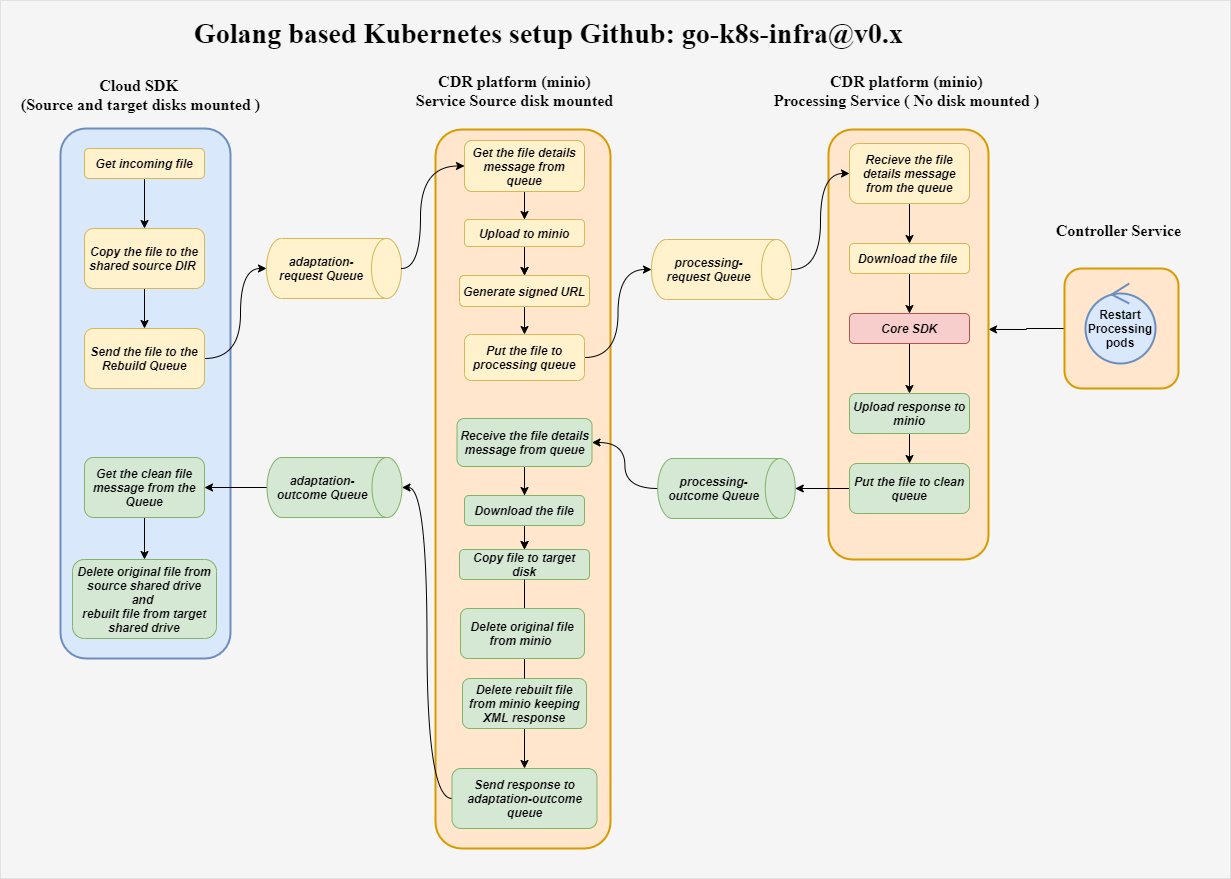

The diagram above was exported from draw.io. Its source (the exported page's mxGraphModel, read from the mxfile embedded in the PNG):
<mxGraphModel dx="1702" dy="494" grid="1" gridSize="10" guides="1" tooltips="1" connect="1" arrows="1" fold="1" page="1" pageScale="1" pageWidth="850" pageHeight="1100" background="#CCCCCC" math="0" shadow="0">
  <root>
    <mxCell id="0" />
    <mxCell id="1" parent="0" />
    <mxCell id="8nz4fsZNWgNRAmKSpirQ-5" value="" style="whiteSpace=wrap;html=1;direction=south;rounded=0;fontSize=16;fontStyle=1;fillColor=#f5f5f5;fontColor=#333333;strokeColor=none;" parent="1" vertex="1">
      <mxGeometry x="-620" y="12" width="1230" height="878" as="geometry" />
    </mxCell>
    <mxCell id="ihkriPqbjsbeXzbRZ3fG-43" style="edgeStyle=orthogonalEdgeStyle;rounded=0;orthogonalLoop=1;jettySize=auto;html=1;exitX=0.5;exitY=1;exitDx=0;exitDy=0;entryX=0.465;entryY=0;entryDx=0;entryDy=0;entryPerimeter=0;" parent="1" source="8nz4fsZNWgNRAmKSpirQ-2" target="aMTZvYFQ-nULHS5TjH6o-54" edge="1">
      <mxGeometry relative="1" as="geometry" />
    </mxCell>
    <mxCell id="8nz4fsZNWgNRAmKSpirQ-2" value="" style="whiteSpace=wrap;html=1;direction=south;rounded=1;strokeWidth=2;fillColor=#ffe6cc;strokeColor=#d79b00;" parent="1" vertex="1">
      <mxGeometry x="444" y="280" width="114" height="120" as="geometry" />
    </mxCell>
    <mxCell id="aMTZvYFQ-nULHS5TjH6o-3" value="" style="whiteSpace=wrap;html=1;direction=south;rounded=1;strokeWidth=2;fillColor=#dae8fc;strokeColor=#6c8ebf;" parent="1" vertex="1">
      <mxGeometry x="-560" y="140" width="170" height="530" as="geometry" />
    </mxCell>
    <mxCell id="aMTZvYFQ-nULHS5TjH6o-39" style="edgeStyle=orthogonalEdgeStyle;orthogonalLoop=1;jettySize=auto;html=1;curved=1;" parent="1" source="aMTZvYFQ-nULHS5TjH6o-4" target="aMTZvYFQ-nULHS5TjH6o-5" edge="1">
      <mxGeometry relative="1" as="geometry" />
    </mxCell>
    <mxCell id="aMTZvYFQ-nULHS5TjH6o-4" value="Get incoming file" style="whiteSpace=wrap;html=1;fillColor=#fff2cc;strokeColor=#d6b656;labelBackgroundColor=none;fontStyle=3;fontFamily=Helvetica;rounded=1;" parent="1" vertex="1">
      <mxGeometry x="-536" y="160" width="120" height="30" as="geometry" />
    </mxCell>
    <mxCell id="aMTZvYFQ-nULHS5TjH6o-40" value="" style="edgeStyle=orthogonalEdgeStyle;orthogonalLoop=1;jettySize=auto;html=1;curved=1;" parent="1" source="aMTZvYFQ-nULHS5TjH6o-5" target="aMTZvYFQ-nULHS5TjH6o-6" edge="1">
      <mxGeometry relative="1" as="geometry" />
    </mxCell>
    <mxCell id="aMTZvYFQ-nULHS5TjH6o-5" value="Copy the file to the shared source DIR&amp;nbsp;" style="whiteSpace=wrap;html=1;fillColor=#fff2cc;strokeColor=#d6b656;fontStyle=3;rounded=1;" parent="1" vertex="1">
      <mxGeometry x="-536" y="240" width="120" height="60" as="geometry" />
    </mxCell>
    <mxCell id="aMTZvYFQ-nULHS5TjH6o-23" style="edgeStyle=orthogonalEdgeStyle;orthogonalLoop=1;jettySize=auto;html=1;entryX=0.5;entryY=1;entryDx=0;entryDy=0;entryPerimeter=0;curved=1;" parent="1" source="aMTZvYFQ-nULHS5TjH6o-6" target="aMTZvYFQ-nULHS5TjH6o-21" edge="1">
      <mxGeometry relative="1" as="geometry">
        <Array as="points">
          <mxPoint x="-380" y="370" />
          <mxPoint x="-380" y="280" />
        </Array>
      </mxGeometry>
    </mxCell>
    <mxCell id="aMTZvYFQ-nULHS5TjH6o-6" value="Send the file to the Rebuild Queue" style="whiteSpace=wrap;html=1;fillColor=#fff2cc;strokeColor=#d6b656;fontStyle=3;rounded=1;" parent="1" vertex="1">
      <mxGeometry x="-536" y="340" width="120" height="60" as="geometry" />
    </mxCell>
    <mxCell id="m2C8zN0oO2I93X0g8RD5-5" style="edgeStyle=orthogonalEdgeStyle;rounded=0;orthogonalLoop=1;jettySize=auto;html=1;entryX=0.5;entryY=0;entryDx=0;entryDy=0;" parent="1" source="aMTZvYFQ-nULHS5TjH6o-8" target="m2C8zN0oO2I93X0g8RD5-2" edge="1">
      <mxGeometry relative="1" as="geometry" />
    </mxCell>
    <mxCell id="aMTZvYFQ-nULHS5TjH6o-8" value="Get the clean file message from the Queue" style="whiteSpace=wrap;html=1;fillColor=#d5e8d4;strokeColor=#82b366;fontStyle=3;rounded=1;" parent="1" vertex="1">
      <mxGeometry x="-536" y="469" width="120" height="60" as="geometry" />
    </mxCell>
    <mxCell id="aMTZvYFQ-nULHS5TjH6o-9" value="" style="endArrow=classic;html=1;curved=1;strokeColor=none;" parent="1" edge="1">
      <mxGeometry width="50" height="50" relative="1" as="geometry">
        <mxPoint x="-230" y="300" as="sourcePoint" />
        <mxPoint x="-180" y="250" as="targetPoint" />
      </mxGeometry>
    </mxCell>
    <mxCell id="aMTZvYFQ-nULHS5TjH6o-21" value="adaptation-request Queue" style="shape=cylinder3;whiteSpace=wrap;html=1;boundedLbl=1;backgroundOutline=1;size=15;direction=south;fillColor=#fff2cc;strokeColor=#d6b656;fontStyle=3;rounded=1;" parent="1" vertex="1">
      <mxGeometry x="-354" y="250" width="135" height="60" as="geometry" />
    </mxCell>
    <mxCell id="aMTZvYFQ-nULHS5TjH6o-24" value="" style="whiteSpace=wrap;html=1;direction=south;rounded=1;sketch=0;strokeWidth=2;fillColor=#ffe6cc;strokeColor=#d79b00;" parent="1" vertex="1">
      <mxGeometry x="-185" y="141" width="175" height="719" as="geometry" />
    </mxCell>
    <mxCell id="aMTZvYFQ-nULHS5TjH6o-47" value="" style="edgeStyle=orthogonalEdgeStyle;orthogonalLoop=1;jettySize=auto;html=1;curved=1;" parent="1" source="aMTZvYFQ-nULHS5TjH6o-26" target="aMTZvYFQ-nULHS5TjH6o-30" edge="1">
      <mxGeometry relative="1" as="geometry" />
    </mxCell>
    <mxCell id="ihkriPqbjsbeXzbRZ3fG-4" value="" style="edgeStyle=orthogonalEdgeStyle;rounded=0;orthogonalLoop=1;jettySize=auto;html=1;" parent="1" source="aMTZvYFQ-nULHS5TjH6o-26" target="aMTZvYFQ-nULHS5TjH6o-27" edge="1">
      <mxGeometry relative="1" as="geometry" />
    </mxCell>
    <mxCell id="aMTZvYFQ-nULHS5TjH6o-26" value="Get the file details message from queue" style="whiteSpace=wrap;html=1;fillColor=#fff2cc;strokeColor=#d6b656;fontStyle=3;rounded=1;" parent="1" vertex="1">
      <mxGeometry x="-156" y="152" width="120" height="51" as="geometry" />
    </mxCell>
    <mxCell id="aMTZvYFQ-nULHS5TjH6o-43" value="" style="edgeStyle=orthogonalEdgeStyle;orthogonalLoop=1;jettySize=auto;html=1;curved=1;" parent="1" source="aMTZvYFQ-nULHS5TjH6o-27" target="aMTZvYFQ-nULHS5TjH6o-30" edge="1">
      <mxGeometry relative="1" as="geometry" />
    </mxCell>
    <mxCell id="aMTZvYFQ-nULHS5TjH6o-27" value="Upload to minio" style="whiteSpace=wrap;html=1;fillColor=#fff2cc;strokeColor=#d6b656;fontStyle=3;rounded=1;" parent="1" vertex="1">
      <mxGeometry x="-156" y="231" width="120" height="27" as="geometry" />
    </mxCell>
    <mxCell id="aMTZvYFQ-nULHS5TjH6o-44" value="" style="edgeStyle=orthogonalEdgeStyle;orthogonalLoop=1;jettySize=auto;html=1;curved=1;" parent="1" source="aMTZvYFQ-nULHS5TjH6o-30" target="aMTZvYFQ-nULHS5TjH6o-31" edge="1">
      <mxGeometry relative="1" as="geometry" />
    </mxCell>
    <mxCell id="aMTZvYFQ-nULHS5TjH6o-30" value="Generate signed URL" style="whiteSpace=wrap;html=1;fillColor=#fff2cc;strokeColor=#d6b656;fontStyle=3;rounded=1;" parent="1" vertex="1">
      <mxGeometry x="-161" y="287" width="130" height="31" as="geometry" />
    </mxCell>
    <mxCell id="ihkriPqbjsbeXzbRZ3fG-46" style="edgeStyle=orthogonalEdgeStyle;curved=1;orthogonalLoop=1;jettySize=auto;html=1;exitX=1;exitY=0.5;exitDx=0;exitDy=0;entryX=0.5;entryY=1;entryDx=0;entryDy=0;entryPerimeter=0;" parent="1" source="aMTZvYFQ-nULHS5TjH6o-31" target="aMTZvYFQ-nULHS5TjH6o-48" edge="1">
      <mxGeometry relative="1" as="geometry" />
    </mxCell>
    <mxCell id="aMTZvYFQ-nULHS5TjH6o-31" value="Put the file to processing queue" style="whiteSpace=wrap;html=1;fillColor=#fff2cc;strokeColor=#d6b656;fontStyle=3;rounded=1;" parent="1" vertex="1">
      <mxGeometry x="-156" y="346" width="120" height="46" as="geometry" />
    </mxCell>
    <mxCell id="aMTZvYFQ-nULHS5TjH6o-48" value="processing-request Queue" style="shape=cylinder3;whiteSpace=wrap;html=1;boundedLbl=1;backgroundOutline=1;size=15;direction=south;fillColor=#fff2cc;strokeColor=#d6b656;fontStyle=3;rounded=1;" parent="1" vertex="1">
      <mxGeometry x="31" y="251" width="140" height="60" as="geometry" />
    </mxCell>
    <mxCell id="ihkriPqbjsbeXzbRZ3fG-21" style="edgeStyle=orthogonalEdgeStyle;curved=1;orthogonalLoop=1;jettySize=auto;html=1;exitX=0.5;exitY=1;exitDx=0;exitDy=0;exitPerimeter=0;entryX=1;entryY=0.5;entryDx=0;entryDy=0;" parent="1" source="aMTZvYFQ-nULHS5TjH6o-52" target="aMTZvYFQ-nULHS5TjH6o-8" edge="1">
      <mxGeometry relative="1" as="geometry" />
    </mxCell>
    <mxCell id="aMTZvYFQ-nULHS5TjH6o-52" value="adaptation-outcome Queue" style="shape=cylinder3;whiteSpace=wrap;html=1;boundedLbl=1;backgroundOutline=1;size=15;direction=south;fillColor=#d5e8d4;strokeColor=#82b366;rounded=1;fontStyle=3" parent="1" vertex="1">
      <mxGeometry x="-353.5" y="469" width="135" height="60" as="geometry" />
    </mxCell>
    <mxCell id="aMTZvYFQ-nULHS5TjH6o-54" value="" style="whiteSpace=wrap;html=1;direction=south;rounded=1;strokeWidth=2;fillColor=#ffe6cc;strokeColor=#d79b00;" parent="1" vertex="1">
      <mxGeometry x="208" y="141" width="160" height="430" as="geometry" />
    </mxCell>
    <mxCell id="ihkriPqbjsbeXzbRZ3fG-32" style="edgeStyle=orthogonalEdgeStyle;curved=1;orthogonalLoop=1;jettySize=auto;html=1;exitX=0.5;exitY=1;exitDx=0;exitDy=0;entryX=0.5;entryY=0;entryDx=0;entryDy=0;" parent="1" source="aMTZvYFQ-nULHS5TjH6o-55" target="aMTZvYFQ-nULHS5TjH6o-56" edge="1">
      <mxGeometry relative="1" as="geometry" />
    </mxCell>
    <mxCell id="aMTZvYFQ-nULHS5TjH6o-55" value="Recieve the file details message from the queue" style="whiteSpace=wrap;html=1;fillColor=#fff2cc;strokeColor=#d6b656;fontStyle=3;rounded=1;" parent="1" vertex="1">
      <mxGeometry x="229" y="155" width="120" height="60" as="geometry" />
    </mxCell>
    <mxCell id="ihkriPqbjsbeXzbRZ3fG-33" style="edgeStyle=orthogonalEdgeStyle;curved=1;orthogonalLoop=1;jettySize=auto;html=1;exitX=0.5;exitY=1;exitDx=0;exitDy=0;" parent="1" source="aMTZvYFQ-nULHS5TjH6o-56" target="aMTZvYFQ-nULHS5TjH6o-57" edge="1">
      <mxGeometry relative="1" as="geometry" />
    </mxCell>
    <mxCell id="aMTZvYFQ-nULHS5TjH6o-56" value="Download the file&amp;nbsp;" style="whiteSpace=wrap;html=1;fillColor=#fff2cc;strokeColor=#d6b656;fontStyle=3;rounded=1;" parent="1" vertex="1">
      <mxGeometry x="229" y="255" width="120" height="30" as="geometry" />
    </mxCell>
    <mxCell id="ihkriPqbjsbeXzbRZ3fG-41" style="edgeStyle=orthogonalEdgeStyle;rounded=0;orthogonalLoop=1;jettySize=auto;html=1;exitX=0.5;exitY=1;exitDx=0;exitDy=0;" parent="1" source="aMTZvYFQ-nULHS5TjH6o-57" target="aMTZvYFQ-nULHS5TjH6o-60" edge="1">
      <mxGeometry relative="1" as="geometry" />
    </mxCell>
    <mxCell id="aMTZvYFQ-nULHS5TjH6o-57" value="Core SDK" style="whiteSpace=wrap;html=1;fillColor=#f8cecc;strokeColor=#b85450;fontStyle=3;rounded=1;" parent="1" vertex="1">
      <mxGeometry x="229" y="325" width="120" height="30" as="geometry" />
    </mxCell>
    <mxCell id="aMTZvYFQ-nULHS5TjH6o-78" style="edgeStyle=orthogonalEdgeStyle;orthogonalLoop=1;jettySize=auto;html=1;entryX=0.5;entryY=0;entryDx=0;entryDy=0;entryPerimeter=0;curved=1;" parent="1" source="aMTZvYFQ-nULHS5TjH6o-58" target="aMTZvYFQ-nULHS5TjH6o-67" edge="1">
      <mxGeometry relative="1" as="geometry" />
    </mxCell>
    <mxCell id="aMTZvYFQ-nULHS5TjH6o-58" value="Put the file to clean queue" style="whiteSpace=wrap;html=1;fillColor=#d5e8d4;strokeColor=#82b366;fontStyle=3;labelBorderColor=none;rounded=1;" parent="1" vertex="1">
      <mxGeometry x="229" y="475" width="120" height="50" as="geometry" />
    </mxCell>
    <mxCell id="aMTZvYFQ-nULHS5TjH6o-82" value="" style="edgeStyle=orthogonalEdgeStyle;orthogonalLoop=1;jettySize=auto;html=1;curved=1;" parent="1" source="aMTZvYFQ-nULHS5TjH6o-60" target="aMTZvYFQ-nULHS5TjH6o-58" edge="1">
      <mxGeometry relative="1" as="geometry" />
    </mxCell>
    <mxCell id="aMTZvYFQ-nULHS5TjH6o-60" value="Upload response to minio" style="whiteSpace=wrap;html=1;fillColor=#d5e8d4;strokeColor=#82b366;fontStyle=3;rounded=1;" parent="1" vertex="1">
      <mxGeometry x="229" y="405" width="120" height="40" as="geometry" />
    </mxCell>
    <mxCell id="aMTZvYFQ-nULHS5TjH6o-61" style="edgeStyle=orthogonalEdgeStyle;orthogonalLoop=1;jettySize=auto;html=1;exitX=1;exitY=0.5;exitDx=0;exitDy=0;curved=1;" parent="1" source="aMTZvYFQ-nULHS5TjH6o-54" target="aMTZvYFQ-nULHS5TjH6o-54" edge="1">
      <mxGeometry relative="1" as="geometry" />
    </mxCell>
    <mxCell id="ihkriPqbjsbeXzbRZ3fG-26" style="edgeStyle=orthogonalEdgeStyle;curved=1;orthogonalLoop=1;jettySize=auto;html=1;exitX=0.5;exitY=1;exitDx=0;exitDy=0;entryX=0.5;entryY=0;entryDx=0;entryDy=0;" parent="1" source="aMTZvYFQ-nULHS5TjH6o-63" target="aMTZvYFQ-nULHS5TjH6o-64" edge="1">
      <mxGeometry relative="1" as="geometry" />
    </mxCell>
    <mxCell id="y68MqqHQafVXvjBGqz5u-3" value="" style="edgeStyle=orthogonalEdgeStyle;rounded=0;orthogonalLoop=1;jettySize=auto;html=1;" parent="1" source="aMTZvYFQ-nULHS5TjH6o-63" target="aMTZvYFQ-nULHS5TjH6o-65" edge="1">
      <mxGeometry relative="1" as="geometry" />
    </mxCell>
    <mxCell id="aMTZvYFQ-nULHS5TjH6o-63" value="Receive the file details message from queue" style="whiteSpace=wrap;html=1;fillColor=#d5e8d4;strokeColor=#82b366;fontStyle=3;rounded=1;" parent="1" vertex="1">
      <mxGeometry x="-163.5" y="430" width="135" height="48" as="geometry" />
    </mxCell>
    <mxCell id="aMTZvYFQ-nULHS5TjH6o-74" value="" style="edgeStyle=orthogonalEdgeStyle;orthogonalLoop=1;jettySize=auto;html=1;curved=1;" parent="1" source="aMTZvYFQ-nULHS5TjH6o-64" target="aMTZvYFQ-nULHS5TjH6o-65" edge="1">
      <mxGeometry relative="1" as="geometry" />
    </mxCell>
    <mxCell id="aMTZvYFQ-nULHS5TjH6o-64" value="Download the file" style="whiteSpace=wrap;html=1;fillColor=#d5e8d4;strokeColor=#82b366;fontStyle=3;rounded=1;" parent="1" vertex="1">
      <mxGeometry x="-156" y="507" width="120" height="30" as="geometry" />
    </mxCell>
    <mxCell id="aMTZvYFQ-nULHS5TjH6o-76" value="" style="edgeStyle=orthogonalEdgeStyle;orthogonalLoop=1;jettySize=auto;html=1;curved=1;startArrow=none;" parent="1" source="y68MqqHQafVXvjBGqz5u-1" target="aMTZvYFQ-nULHS5TjH6o-66" edge="1">
      <mxGeometry relative="1" as="geometry" />
    </mxCell>
    <mxCell id="aMTZvYFQ-nULHS5TjH6o-65" value="Copy file to target disk" style="whiteSpace=wrap;html=1;fillColor=#d5e8d4;strokeColor=#82b366;fontStyle=3;rounded=1;" parent="1" vertex="1">
      <mxGeometry x="-161" y="561" width="130" height="30" as="geometry" />
    </mxCell>
    <mxCell id="ihkriPqbjsbeXzbRZ3fG-27" style="edgeStyle=orthogonalEdgeStyle;curved=1;orthogonalLoop=1;jettySize=auto;html=1;exitX=0;exitY=0.5;exitDx=0;exitDy=0;entryX=0.5;entryY=0;entryDx=0;entryDy=0;entryPerimeter=0;" parent="1" source="aMTZvYFQ-nULHS5TjH6o-66" target="aMTZvYFQ-nULHS5TjH6o-52" edge="1">
      <mxGeometry relative="1" as="geometry" />
    </mxCell>
    <mxCell id="aMTZvYFQ-nULHS5TjH6o-66" value="Send response to adaptation-outcome queue" style="whiteSpace=wrap;html=1;fillColor=#d5e8d4;strokeColor=#82b366;fontStyle=3;rounded=1;" parent="1" vertex="1">
      <mxGeometry x="-168.5" y="780" width="145" height="60" as="geometry" />
    </mxCell>
    <mxCell id="ihkriPqbjsbeXzbRZ3fG-47" style="edgeStyle=orthogonalEdgeStyle;curved=1;orthogonalLoop=1;jettySize=auto;html=1;exitX=0.5;exitY=1;exitDx=0;exitDy=0;exitPerimeter=0;entryX=1;entryY=0.5;entryDx=0;entryDy=0;" parent="1" source="aMTZvYFQ-nULHS5TjH6o-67" target="aMTZvYFQ-nULHS5TjH6o-63" edge="1">
      <mxGeometry relative="1" as="geometry" />
    </mxCell>
    <mxCell id="aMTZvYFQ-nULHS5TjH6o-67" value="processing-outcome Queue" style="shape=cylinder3;whiteSpace=wrap;html=1;boundedLbl=1;backgroundOutline=1;size=15;direction=south;fillColor=#d5e8d4;strokeColor=#82b366;fontStyle=3;rounded=1;" parent="1" vertex="1">
      <mxGeometry x="37.25" y="470" width="137.5" height="60" as="geometry" />
    </mxCell>
    <mxCell id="aMTZvYFQ-nULHS5TjH6o-87" value="Cloud SDK&amp;nbsp;&lt;br&gt;(Source and target disks mounted )" style="text;html=1;align=center;verticalAlign=middle;resizable=0;points=[];autosize=1;gradientColor=none;fontFamily=Times New Roman;fontSize=16;fontStyle=1;rounded=1;" parent="1" vertex="1">
      <mxGeometry x="-605" y="86" width="250" height="40" as="geometry" />
    </mxCell>
    <mxCell id="aMTZvYFQ-nULHS5TjH6o-88" value="CDR platform (minio)&lt;br&gt;Service Source disk mounted" style="text;html=1;align=center;verticalAlign=middle;resizable=0;points=[];autosize=1;fontSize=16;fontFamily=Times New Roman;fontStyle=1;rounded=1;" parent="1" vertex="1">
      <mxGeometry x="-211" y="82" width="210" height="40" as="geometry" />
    </mxCell>
    <mxCell id="aMTZvYFQ-nULHS5TjH6o-89" value="CDR platform (minio)&lt;br&gt;Processing Service ( No disk mounted )" style="text;html=1;align=center;verticalAlign=middle;resizable=0;points=[];autosize=1;fontSize=16;fontFamily=Times New Roman;gradientColor=none;fontStyle=1;rounded=1;" parent="1" vertex="1">
      <mxGeometry x="146" y="82" width="280" height="40" as="geometry" />
    </mxCell>
    <mxCell id="8nz4fsZNWgNRAmKSpirQ-1" value="&lt;b&gt;Restart&lt;br&gt;Processing&lt;br&gt;pods&lt;/b&gt;" style="ellipse;shape=umlControl;whiteSpace=wrap;html=1;fillColor=#dae8fc;strokeWidth=2;perimeterSpacing=0;strokeColor=#6c8ebf;" parent="1" vertex="1">
      <mxGeometry x="465" y="295" width="70" height="80" as="geometry" />
    </mxCell>
    <mxCell id="8nz4fsZNWgNRAmKSpirQ-3" value="Controller Service" style="text;html=1;align=center;verticalAlign=middle;resizable=0;points=[];autosize=1;fontSize=16;fontFamily=Times New Roman;gradientColor=none;fontStyle=1;rounded=1;" parent="1" vertex="1">
      <mxGeometry x="428" y="232" width="140" height="20" as="geometry" />
    </mxCell>
    <mxCell id="8nz4fsZNWgNRAmKSpirQ-6" value="&lt;font style=&quot;font-size: 28px&quot;&gt;Golang based Kubernetes setup Github: go-k8s-infra@v0.x&lt;/font&gt;" style="text;html=1;align=center;verticalAlign=middle;resizable=0;points=[];autosize=1;fontSize=16;fontFamily=Times New Roman;fontStyle=1;rounded=1;arcSize=0;" parent="1" vertex="1">
      <mxGeometry x="-432" y="30" width="720" height="30" as="geometry" />
    </mxCell>
    <mxCell id="aMTZvYFQ-nULHS5TjH6o-37" style="edgeStyle=orthogonalEdgeStyle;orthogonalLoop=1;jettySize=auto;html=1;entryX=0;entryY=0.5;entryDx=0;entryDy=0;curved=1;" parent="1" source="aMTZvYFQ-nULHS5TjH6o-21" target="aMTZvYFQ-nULHS5TjH6o-26" edge="1">
      <mxGeometry relative="1" as="geometry">
        <Array as="points">
          <mxPoint x="-200" y="280" />
          <mxPoint x="-200" y="178" />
        </Array>
      </mxGeometry>
    </mxCell>
    <mxCell id="ihkriPqbjsbeXzbRZ3fG-30" style="edgeStyle=orthogonalEdgeStyle;curved=1;orthogonalLoop=1;jettySize=auto;html=1;exitX=0.5;exitY=0;exitDx=0;exitDy=0;exitPerimeter=0;entryX=0;entryY=0.5;entryDx=0;entryDy=0;" parent="1" source="aMTZvYFQ-nULHS5TjH6o-48" target="aMTZvYFQ-nULHS5TjH6o-55" edge="1">
      <mxGeometry relative="1" as="geometry" />
    </mxCell>
    <mxCell id="y68MqqHQafVXvjBGqz5u-1" value="Delete rebuilt file from minio keeping XML response" style="whiteSpace=wrap;html=1;fillColor=#d5e8d4;strokeColor=#82b366;fontStyle=3;rounded=1;" parent="1" vertex="1">
      <mxGeometry x="-158" y="690" width="124" height="50" as="geometry" />
    </mxCell>
    <mxCell id="y68MqqHQafVXvjBGqz5u-2" value="" style="edgeStyle=orthogonalEdgeStyle;orthogonalLoop=1;jettySize=auto;html=1;curved=1;endArrow=none;" parent="1" source="aMTZvYFQ-nULHS5TjH6o-65" target="y68MqqHQafVXvjBGqz5u-1" edge="1">
      <mxGeometry relative="1" as="geometry">
        <mxPoint x="-96" y="591" as="sourcePoint" />
        <mxPoint x="-96" y="720" as="targetPoint" />
      </mxGeometry>
    </mxCell>
    <mxCell id="m2C8zN0oO2I93X0g8RD5-2" value="Delete original file from source&amp;nbsp;shared drive&lt;br&gt;and &lt;br&gt;rebuilt file from target shared drive" style="whiteSpace=wrap;html=1;fillColor=#d5e8d4;strokeColor=#82b366;fontStyle=3;rounded=1;" parent="1" vertex="1">
      <mxGeometry x="-548" y="571" width="144" height="79" as="geometry" />
    </mxCell>
    <mxCell id="m2C8zN0oO2I93X0g8RD5-6" value="Delete original file from minio&amp;nbsp;" style="whiteSpace=wrap;html=1;fillColor=#d5e8d4;strokeColor=#82b366;fontStyle=3;rounded=1;" parent="1" vertex="1">
      <mxGeometry x="-160" y="620" width="124" height="50" as="geometry" />
    </mxCell>
  </root>
</mxGraphModel>